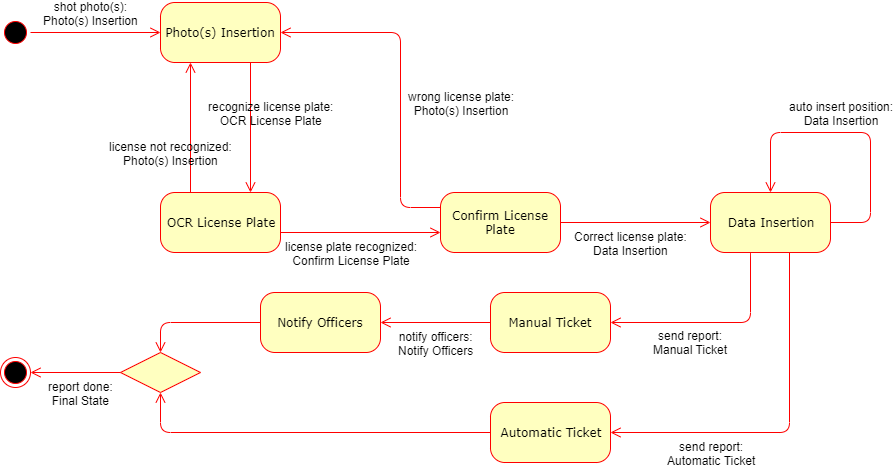

The diagram above was exported from draw.io. Its source (the exported page's mxGraphModel, read from the mxfile embedded in the PNG):
<mxGraphModel dx="2048" dy="731" grid="1" gridSize="10" guides="1" tooltips="1" connect="1" arrows="1" fold="1" page="1" pageScale="1" pageWidth="1100" pageHeight="850" background="#ffffff" math="0" shadow="0">
  <root>
    <mxCell id="0" />
    <mxCell id="1" parent="0" />
    <mxCell id="382b91b5511bd0f7-1" value="" style="ellipse;html=1;shape=startState;fillColor=#000000;strokeColor=#ff0000;rounded=1;shadow=0;comic=0;labelBackgroundColor=none;fontFamily=Verdana;fontSize=12;fontColor=#000000;align=center;direction=south;" parent="1" vertex="1">
      <mxGeometry x="80" y="135" width="30" height="30" as="geometry" />
    </mxCell>
    <mxCell id="382b91b5511bd0f7-5" value="OCR License Plate" style="rounded=1;whiteSpace=wrap;html=1;arcSize=24;fillColor=#ffffc0;strokeColor=#ff0000;shadow=0;comic=0;labelBackgroundColor=none;fontFamily=Verdana;fontSize=12;fontColor=#000000;align=center;" parent="1" vertex="1">
      <mxGeometry x="240" y="310" width="120" height="60" as="geometry" />
    </mxCell>
    <mxCell id="382b91b5511bd0f7-6" value="Photo(s) Insertion" style="rounded=1;whiteSpace=wrap;html=1;arcSize=24;fillColor=#ffffc0;strokeColor=#ff0000;shadow=0;comic=0;labelBackgroundColor=none;fontFamily=Verdana;fontSize=12;fontColor=#000000;align=center;" parent="1" vertex="1">
      <mxGeometry x="240" y="120" width="120" height="60" as="geometry" />
    </mxCell>
    <mxCell id="382b91b5511bd0f7-9" value="Data Insertion" style="rounded=1;whiteSpace=wrap;html=1;arcSize=24;fillColor=#ffffc0;strokeColor=#ff0000;shadow=0;comic=0;labelBackgroundColor=none;fontFamily=Verdana;fontSize=12;fontColor=#000000;align=center;" parent="1" vertex="1">
      <mxGeometry x="790" y="310" width="120" height="60" as="geometry" />
    </mxCell>
    <mxCell id="382b91b5511bd0f7-10" value="Confirm License Plate" style="rounded=1;whiteSpace=wrap;html=1;arcSize=24;fillColor=#ffffc0;strokeColor=#ff0000;shadow=0;comic=0;labelBackgroundColor=none;fontFamily=Verdana;fontSize=12;fontColor=#000000;align=center;" parent="1" vertex="1">
      <mxGeometry x="520" y="310" width="120" height="60" as="geometry" />
    </mxCell>
    <mxCell id="2a3bc250acf0617d-9" style="edgeStyle=orthogonalEdgeStyle;html=1;labelBackgroundColor=none;endArrow=open;endSize=8;strokeColor=#ff0000;fontFamily=Verdana;fontSize=12;align=left;" parent="1" source="382b91b5511bd0f7-1" target="382b91b5511bd0f7-6" edge="1">
      <mxGeometry relative="1" as="geometry" />
    </mxCell>
    <mxCell id="ofe5F0DEnw2EiwNaxMWt-1" value="shot photo(s):&lt;br&gt;Photo(s) Insertion" style="text;html=1;resizable=0;points=[];align=center;verticalAlign=middle;labelBackgroundColor=#ffffff;" parent="2a3bc250acf0617d-9" vertex="1" connectable="0">
      <mxGeometry x="-0.1692" y="2" relative="1" as="geometry">
        <mxPoint x="6" y="-18" as="offset" />
      </mxGeometry>
    </mxCell>
    <mxCell id="2a3bc250acf0617d-10" style="edgeStyle=orthogonalEdgeStyle;html=1;labelBackgroundColor=none;endArrow=open;endSize=8;strokeColor=#ff0000;fontFamily=Verdana;fontSize=12;align=left;entryX=0.75;entryY=0;entryDx=0;entryDy=0;exitX=0.75;exitY=1;exitDx=0;exitDy=0;" parent="1" source="382b91b5511bd0f7-6" target="382b91b5511bd0f7-5" edge="1">
      <mxGeometry relative="1" as="geometry">
        <Array as="points" />
      </mxGeometry>
    </mxCell>
    <mxCell id="ofe5F0DEnw2EiwNaxMWt-2" value="recognize license plate:&lt;br&gt;OCR License Plate" style="text;html=1;resizable=0;points=[];align=center;verticalAlign=middle;labelBackgroundColor=none;" parent="2a3bc250acf0617d-10" vertex="1" connectable="0">
      <mxGeometry x="0.3077" relative="1" as="geometry">
        <mxPoint x="20" y="-35" as="offset" />
      </mxGeometry>
    </mxCell>
    <mxCell id="2a3bc250acf0617d-12" style="edgeStyle=orthogonalEdgeStyle;html=1;exitX=0.25;exitY=0;entryX=0.25;entryY=1;labelBackgroundColor=none;endArrow=open;endSize=8;strokeColor=#ff0000;fontFamily=Verdana;fontSize=12;align=left;" parent="1" source="382b91b5511bd0f7-5" target="382b91b5511bd0f7-6" edge="1">
      <mxGeometry relative="1" as="geometry" />
    </mxCell>
    <mxCell id="ofe5F0DEnw2EiwNaxMWt-3" value="license not recognized:&lt;br&gt;Photo(s) Insertion" style="text;html=1;resizable=0;points=[];align=center;verticalAlign=middle;labelBackgroundColor=none;" parent="2a3bc250acf0617d-12" vertex="1" connectable="0">
      <mxGeometry x="-0.2923" y="3" relative="1" as="geometry">
        <mxPoint x="-17" y="6" as="offset" />
      </mxGeometry>
    </mxCell>
    <mxCell id="2a3bc250acf0617d-13" style="edgeStyle=orthogonalEdgeStyle;html=1;labelBackgroundColor=none;endArrow=open;endSize=8;strokeColor=#ff0000;fontFamily=Verdana;fontSize=12;align=left;" parent="1" edge="1">
      <mxGeometry relative="1" as="geometry">
        <mxPoint x="360" y="350" as="sourcePoint" />
        <mxPoint x="520" y="350" as="targetPoint" />
        <Array as="points">
          <mxPoint x="520" y="350" />
        </Array>
      </mxGeometry>
    </mxCell>
    <mxCell id="ofe5F0DEnw2EiwNaxMWt-4" value="license plate recognized:&lt;br&gt;Confirm License Plate" style="text;html=1;resizable=0;points=[];align=center;verticalAlign=middle;labelBackgroundColor=#ffffff;" parent="2a3bc250acf0617d-13" vertex="1" connectable="0">
      <mxGeometry x="0.1375" y="1" relative="1" as="geometry">
        <mxPoint x="-21" y="21" as="offset" />
      </mxGeometry>
    </mxCell>
    <mxCell id="2a3bc250acf0617d-14" style="edgeStyle=orthogonalEdgeStyle;html=1;exitX=0;exitY=0.25;entryX=1;entryY=0.5;labelBackgroundColor=none;endArrow=open;endSize=8;strokeColor=#ff0000;fontFamily=Verdana;fontSize=12;align=left;exitDx=0;exitDy=0;entryDx=0;entryDy=0;" parent="1" source="382b91b5511bd0f7-10" target="382b91b5511bd0f7-6" edge="1">
      <mxGeometry relative="1" as="geometry">
        <mxPoint x="560" y="245" as="targetPoint" />
        <Array as="points">
          <mxPoint x="480" y="325" />
          <mxPoint x="480" y="150" />
        </Array>
      </mxGeometry>
    </mxCell>
    <mxCell id="ofe5F0DEnw2EiwNaxMWt-6" value="wrong license plate:&lt;br&gt;Photo(s) Insertion" style="text;html=1;resizable=0;points=[];align=center;verticalAlign=middle;labelBackgroundColor=none;" parent="2a3bc250acf0617d-14" vertex="1" connectable="0">
      <mxGeometry x="0.4746" y="-4" relative="1" as="geometry">
        <mxPoint x="92" y="74" as="offset" />
      </mxGeometry>
    </mxCell>
    <mxCell id="2a3bc250acf0617d-15" style="edgeStyle=orthogonalEdgeStyle;html=1;exitX=1;exitY=0.5;entryX=0;entryY=0.5;labelBackgroundColor=none;endArrow=open;endSize=8;strokeColor=#ff0000;fontFamily=Verdana;fontSize=12;align=left;exitDx=0;exitDy=0;entryDx=0;entryDy=0;entryPerimeter=0;" parent="1" source="382b91b5511bd0f7-10" target="382b91b5511bd0f7-9" edge="1">
      <mxGeometry relative="1" as="geometry" />
    </mxCell>
    <mxCell id="ofe5F0DEnw2EiwNaxMWt-7" value="Correct license plate:&lt;br&gt;Data Insertion" style="text;html=1;resizable=0;points=[];align=center;verticalAlign=middle;labelBackgroundColor=#ffffff;" parent="2a3bc250acf0617d-15" vertex="1" connectable="0">
      <mxGeometry x="-0.3467" y="-2" relative="1" as="geometry">
        <mxPoint x="21" y="18" as="offset" />
      </mxGeometry>
    </mxCell>
    <mxCell id="ofe5F0DEnw2EiwNaxMWt-9" style="edgeStyle=orthogonalEdgeStyle;html=1;exitX=1;exitY=0.5;entryX=0.5;entryY=0;labelBackgroundColor=none;endArrow=open;endSize=8;strokeColor=#ff0000;fontFamily=Verdana;fontSize=12;align=left;exitDx=0;exitDy=0;entryDx=0;entryDy=0;" parent="1" source="382b91b5511bd0f7-9" target="382b91b5511bd0f7-9" edge="1">
      <mxGeometry relative="1" as="geometry">
        <mxPoint x="1010" y="370" as="sourcePoint" />
        <mxPoint x="850" y="195" as="targetPoint" />
        <Array as="points">
          <mxPoint x="950" y="340" />
          <mxPoint x="950" y="250" />
          <mxPoint x="850" y="250" />
        </Array>
      </mxGeometry>
    </mxCell>
    <mxCell id="ofe5F0DEnw2EiwNaxMWt-10" value="auto insert position:&lt;br&gt;Data Insertion" style="text;html=1;resizable=0;points=[];align=center;verticalAlign=middle;labelBackgroundColor=none;" parent="ofe5F0DEnw2EiwNaxMWt-9" vertex="1" connectable="0">
      <mxGeometry x="0.4746" y="-4" relative="1" as="geometry">
        <mxPoint x="54" y="-16" as="offset" />
      </mxGeometry>
    </mxCell>
    <mxCell id="ofe5F0DEnw2EiwNaxMWt-12" value="" style="ellipse;html=1;shape=endState;fillColor=#000000;strokeColor=#ff0000;rounded=1;shadow=0;comic=0;labelBackgroundColor=none;fontFamily=Verdana;fontSize=12;fontColor=#000000;align=center;" parent="1" vertex="1">
      <mxGeometry x="80" y="475" width="30" height="30" as="geometry" />
    </mxCell>
    <mxCell id="ofe5F0DEnw2EiwNaxMWt-15" style="edgeStyle=orthogonalEdgeStyle;html=1;labelBackgroundColor=none;endArrow=open;endSize=8;strokeColor=#ff0000;fontFamily=Verdana;fontSize=12;align=left;exitX=0.658;exitY=1;exitDx=0;exitDy=0;exitPerimeter=0;" parent="1" source="382b91b5511bd0f7-9" edge="1">
      <mxGeometry relative="1" as="geometry">
        <Array as="points">
          <mxPoint x="869" y="550" />
        </Array>
        <mxPoint x="830" y="500" as="sourcePoint" />
        <mxPoint x="690" y="550" as="targetPoint" />
      </mxGeometry>
    </mxCell>
    <mxCell id="ofe5F0DEnw2EiwNaxMWt-19" value="send report:&lt;br&gt;Automatic Ticket" style="text;html=1;resizable=0;points=[];align=center;verticalAlign=middle;labelBackgroundColor=#ffffff;" parent="ofe5F0DEnw2EiwNaxMWt-15" vertex="1" connectable="0">
      <mxGeometry x="0.1474" y="1" relative="1" as="geometry">
        <mxPoint x="-53" y="19" as="offset" />
      </mxGeometry>
    </mxCell>
    <mxCell id="ofe5F0DEnw2EiwNaxMWt-16" style="edgeStyle=orthogonalEdgeStyle;html=1;labelBackgroundColor=none;endArrow=open;endSize=8;strokeColor=#ff0000;fontFamily=Verdana;fontSize=12;align=left;exitX=0.325;exitY=1;exitDx=0;exitDy=0;exitPerimeter=0;" parent="1" source="382b91b5511bd0f7-9" edge="1">
      <mxGeometry relative="1" as="geometry">
        <Array as="points">
          <mxPoint x="830" y="370" />
          <mxPoint x="830" y="440" />
        </Array>
        <mxPoint x="830" y="480" as="sourcePoint" />
        <mxPoint x="690" y="440" as="targetPoint" />
      </mxGeometry>
    </mxCell>
    <mxCell id="ofe5F0DEnw2EiwNaxMWt-17" value="Manual Ticket" style="rounded=1;whiteSpace=wrap;html=1;arcSize=24;fillColor=#ffffc0;strokeColor=#ff0000;shadow=0;comic=0;labelBackgroundColor=none;fontFamily=Verdana;fontSize=12;fontColor=#000000;align=center;" parent="1" vertex="1">
      <mxGeometry x="570" y="410" width="120" height="60" as="geometry" />
    </mxCell>
    <mxCell id="ofe5F0DEnw2EiwNaxMWt-18" value="Automatic Ticket" style="rounded=1;whiteSpace=wrap;html=1;arcSize=24;fillColor=#ffffc0;strokeColor=#ff0000;shadow=0;comic=0;labelBackgroundColor=none;fontFamily=Verdana;fontSize=12;fontColor=#000000;align=center;" parent="1" vertex="1">
      <mxGeometry x="570" y="520" width="120" height="60" as="geometry" />
    </mxCell>
    <mxCell id="ofe5F0DEnw2EiwNaxMWt-20" value="send report:&lt;br&gt;Manual&amp;nbsp;Ticket" style="text;html=1;resizable=0;points=[];align=center;verticalAlign=middle;labelBackgroundColor=#ffffff;" parent="1" vertex="1" connectable="0">
      <mxGeometry x="770" y="440" as="geometry">
        <mxPoint x="-1" y="19" as="offset" />
      </mxGeometry>
    </mxCell>
    <mxCell id="ofe5F0DEnw2EiwNaxMWt-21" value="Notify Officers" style="rounded=1;whiteSpace=wrap;html=1;arcSize=24;fillColor=#ffffc0;strokeColor=#ff0000;shadow=0;comic=0;labelBackgroundColor=none;fontFamily=Verdana;fontSize=12;fontColor=#000000;align=center;" parent="1" vertex="1">
      <mxGeometry x="340" y="410" width="120" height="60" as="geometry" />
    </mxCell>
    <mxCell id="ofe5F0DEnw2EiwNaxMWt-22" style="edgeStyle=orthogonalEdgeStyle;html=1;labelBackgroundColor=none;endArrow=open;endSize=8;strokeColor=#ff0000;fontFamily=Verdana;fontSize=12;align=left;exitX=0;exitY=0.5;exitDx=0;exitDy=0;" parent="1" source="ofe5F0DEnw2EiwNaxMWt-17" edge="1">
      <mxGeometry relative="1" as="geometry">
        <mxPoint x="560" y="440" as="sourcePoint" />
        <mxPoint x="460" y="440" as="targetPoint" />
        <Array as="points" />
      </mxGeometry>
    </mxCell>
    <mxCell id="ofe5F0DEnw2EiwNaxMWt-24" value="notify officers:&lt;br&gt;Notify Officers" style="text;html=1;resizable=0;points=[];align=center;verticalAlign=middle;labelBackgroundColor=#ffffff;" parent="ofe5F0DEnw2EiwNaxMWt-22" vertex="1" connectable="0">
      <mxGeometry x="-0.2182" y="1" relative="1" as="geometry">
        <mxPoint x="-12" y="19" as="offset" />
      </mxGeometry>
    </mxCell>
    <mxCell id="ofe5F0DEnw2EiwNaxMWt-25" value="" style="rhombus;whiteSpace=wrap;html=1;labelBackgroundColor=none;fillColor=#FFFFC0;strokeColor=#FF0000;" parent="1" vertex="1">
      <mxGeometry x="200" y="470" width="80" height="40" as="geometry" />
    </mxCell>
    <mxCell id="ofe5F0DEnw2EiwNaxMWt-26" style="edgeStyle=orthogonalEdgeStyle;html=1;labelBackgroundColor=none;endArrow=open;endSize=8;strokeColor=#ff0000;fontFamily=Verdana;fontSize=12;align=left;exitX=0;exitY=0.5;exitDx=0;exitDy=0;" parent="1" edge="1">
      <mxGeometry relative="1" as="geometry">
        <mxPoint x="570" y="549.5" as="sourcePoint" />
        <mxPoint x="240" y="510" as="targetPoint" />
        <Array as="points">
          <mxPoint x="240" y="550" />
        </Array>
      </mxGeometry>
    </mxCell>
    <mxCell id="ofe5F0DEnw2EiwNaxMWt-28" style="edgeStyle=orthogonalEdgeStyle;html=1;labelBackgroundColor=none;endArrow=open;endSize=8;strokeColor=#ff0000;fontFamily=Verdana;fontSize=12;align=left;exitX=0;exitY=0.5;exitDx=0;exitDy=0;entryX=0.5;entryY=0;entryDx=0;entryDy=0;" parent="1" target="ofe5F0DEnw2EiwNaxMWt-25" edge="1">
      <mxGeometry relative="1" as="geometry">
        <mxPoint x="340" y="440" as="sourcePoint" />
        <mxPoint x="230" y="440" as="targetPoint" />
        <Array as="points" />
      </mxGeometry>
    </mxCell>
    <mxCell id="ofe5F0DEnw2EiwNaxMWt-30" style="edgeStyle=orthogonalEdgeStyle;html=1;labelBackgroundColor=none;endArrow=open;endSize=8;strokeColor=#ff0000;fontFamily=Verdana;fontSize=12;align=left;exitX=0;exitY=0.5;exitDx=0;exitDy=0;" parent="1" edge="1">
      <mxGeometry relative="1" as="geometry">
        <mxPoint x="200" y="490" as="sourcePoint" />
        <mxPoint x="110" y="490" as="targetPoint" />
        <Array as="points" />
      </mxGeometry>
    </mxCell>
    <mxCell id="ofe5F0DEnw2EiwNaxMWt-31" value="report done:&lt;br&gt;Final State" style="text;html=1;resizable=0;points=[];align=center;verticalAlign=middle;labelBackgroundColor=#ffffff;" parent="ofe5F0DEnw2EiwNaxMWt-30" vertex="1" connectable="0">
      <mxGeometry x="-0.2182" y="1" relative="1" as="geometry">
        <mxPoint x="-5" y="19" as="offset" />
      </mxGeometry>
    </mxCell>
  </root>
</mxGraphModel>